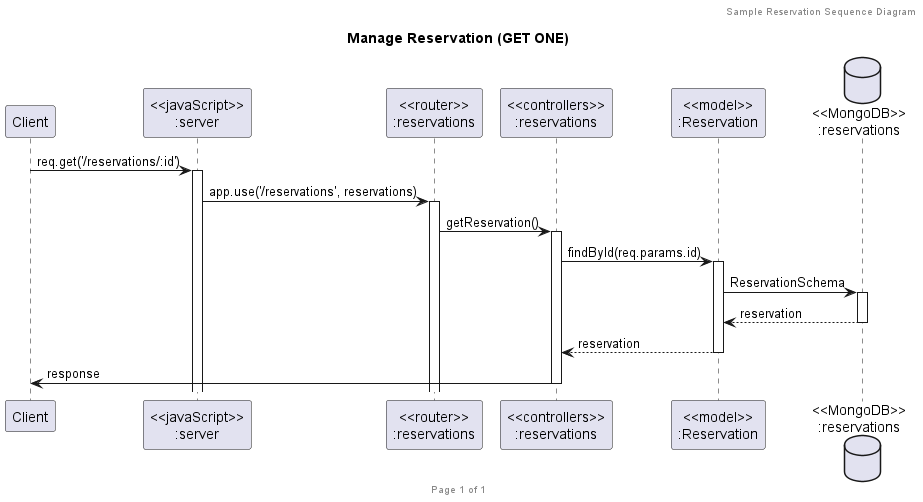

The diagram above was rendered by PlantUML. Its source (embedded in the PNG):
@startuml Manage Reservation (GET ONE)

header Sample Reservation Sequence Diagram
footer Page %page% of %lastpage%
title "Manage Reservation (GET ONE)"

participant "Client" as client
participant "<<javaScript>>\n:server" as server
participant "<<router>>\n:reservations" as routerReservations
participant "<<controllers>>\n:reservations" as controllersReservations
participant "<<model>>\n:Reservation" as modelReservation
database "<<MongoDB>>\n:reservations" as ReservationsDatabase

client->server ++:req.get('/reservations/:id')
server->routerReservations ++:app.use('/reservations', reservations)
routerReservations -> controllersReservations ++:getReservation()
controllersReservations->modelReservation ++:findById(req.params.id)
modelReservation ->ReservationsDatabase ++: ReservationSchema
ReservationsDatabase --> modelReservation --: reservation
controllersReservations <-- modelReservation --:reservation
controllersReservations->client --:response

@enduml